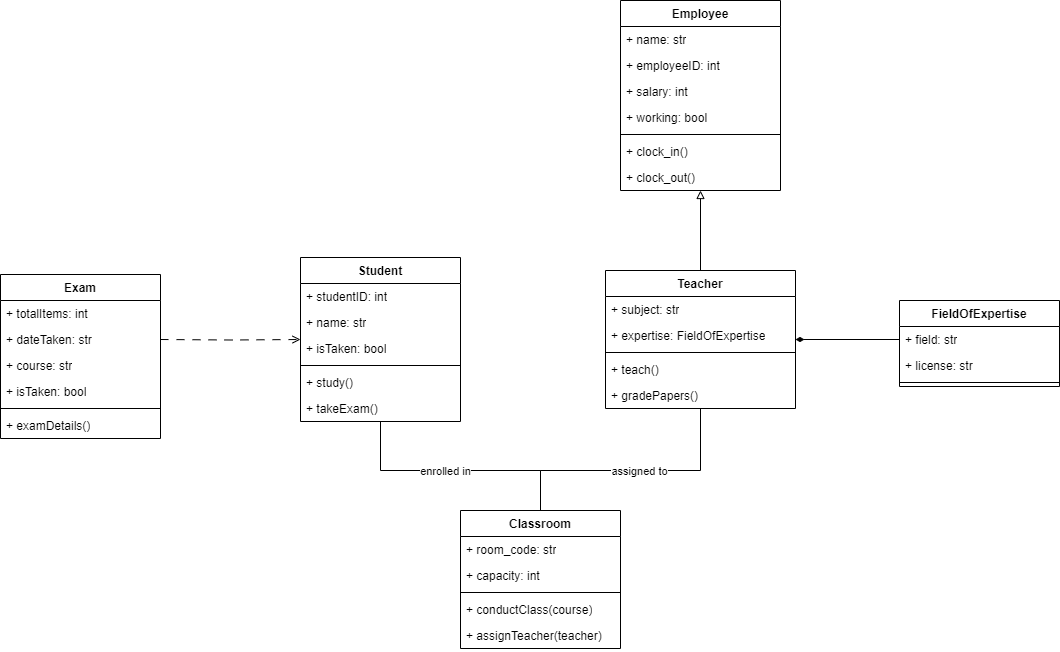

The diagram above was exported from draw.io. Its source (the exported page's mxGraphModel, read from the mxfile embedded in the PNG):
<mxGraphModel dx="2112" dy="1634" grid="1" gridSize="10" guides="1" tooltips="1" connect="1" arrows="1" fold="1" page="1" pageScale="1" pageWidth="850" pageHeight="1100" math="0" shadow="0">
  <root>
    <mxCell id="0" />
    <mxCell id="1" parent="0" />
    <mxCell id="TvNahiEMM0h-6PyEa6gk-32" style="edgeStyle=orthogonalEdgeStyle;rounded=0;orthogonalLoop=1;jettySize=auto;html=1;entryX=0.5;entryY=0;entryDx=0;entryDy=0;endArrow=none;endFill=0;" edge="1" parent="1" source="TvNahiEMM0h-6PyEa6gk-11" target="TvNahiEMM0h-6PyEa6gk-25">
      <mxGeometry relative="1" as="geometry">
        <Array as="points">
          <mxPoint x="180" y="330" />
          <mxPoint x="340" y="330" />
        </Array>
      </mxGeometry>
    </mxCell>
    <mxCell id="TvNahiEMM0h-6PyEa6gk-35" value="enrolled in" style="edgeLabel;html=1;align=center;verticalAlign=middle;resizable=0;points=[];" vertex="1" connectable="0" parent="TvNahiEMM0h-6PyEa6gk-32">
      <mxGeometry x="-0.1081" relative="1" as="geometry">
        <mxPoint x="2" as="offset" />
      </mxGeometry>
    </mxCell>
    <mxCell id="TvNahiEMM0h-6PyEa6gk-11" value="Student" style="swimlane;fontStyle=1;align=center;verticalAlign=top;childLayout=stackLayout;horizontal=1;startSize=26;horizontalStack=0;resizeParent=1;resizeParentMax=0;resizeLast=0;collapsible=1;marginBottom=0;whiteSpace=wrap;html=1;" vertex="1" parent="1">
      <mxGeometry x="100" y="117" width="160" height="164" as="geometry" />
    </mxCell>
    <mxCell id="TvNahiEMM0h-6PyEa6gk-12" value="+ studentID: int" style="text;strokeColor=none;fillColor=none;align=left;verticalAlign=top;spacingLeft=4;spacingRight=4;overflow=hidden;rotatable=0;points=[[0,0.5],[1,0.5]];portConstraint=eastwest;whiteSpace=wrap;html=1;" vertex="1" parent="TvNahiEMM0h-6PyEa6gk-11">
      <mxGeometry y="26" width="160" height="26" as="geometry" />
    </mxCell>
    <mxCell id="TvNahiEMM0h-6PyEa6gk-16" value="+ name: str&lt;br&gt;" style="text;strokeColor=none;fillColor=none;align=left;verticalAlign=top;spacingLeft=4;spacingRight=4;overflow=hidden;rotatable=0;points=[[0,0.5],[1,0.5]];portConstraint=eastwest;whiteSpace=wrap;html=1;" vertex="1" parent="TvNahiEMM0h-6PyEa6gk-11">
      <mxGeometry y="52" width="160" height="26" as="geometry" />
    </mxCell>
    <mxCell id="TvNahiEMM0h-6PyEa6gk-75" value="+ isTaken: bool" style="text;strokeColor=none;fillColor=none;align=left;verticalAlign=top;spacingLeft=4;spacingRight=4;overflow=hidden;rotatable=0;points=[[0,0.5],[1,0.5]];portConstraint=eastwest;whiteSpace=wrap;html=1;" vertex="1" parent="TvNahiEMM0h-6PyEa6gk-11">
      <mxGeometry y="78" width="160" height="26" as="geometry" />
    </mxCell>
    <mxCell id="TvNahiEMM0h-6PyEa6gk-13" value="" style="line;strokeWidth=1;fillColor=none;align=left;verticalAlign=middle;spacingTop=-1;spacingLeft=3;spacingRight=3;rotatable=0;labelPosition=right;points=[];portConstraint=eastwest;strokeColor=inherit;" vertex="1" parent="TvNahiEMM0h-6PyEa6gk-11">
      <mxGeometry y="104" width="160" height="8" as="geometry" />
    </mxCell>
    <mxCell id="TvNahiEMM0h-6PyEa6gk-14" value="+ study()" style="text;strokeColor=none;fillColor=none;align=left;verticalAlign=top;spacingLeft=4;spacingRight=4;overflow=hidden;rotatable=0;points=[[0,0.5],[1,0.5]];portConstraint=eastwest;whiteSpace=wrap;html=1;" vertex="1" parent="TvNahiEMM0h-6PyEa6gk-11">
      <mxGeometry y="112" width="160" height="26" as="geometry" />
    </mxCell>
    <mxCell id="TvNahiEMM0h-6PyEa6gk-17" value="+ takeExam()" style="text;strokeColor=none;fillColor=none;align=left;verticalAlign=top;spacingLeft=4;spacingRight=4;overflow=hidden;rotatable=0;points=[[0,0.5],[1,0.5]];portConstraint=eastwest;whiteSpace=wrap;html=1;" vertex="1" parent="TvNahiEMM0h-6PyEa6gk-11">
      <mxGeometry y="138" width="160" height="26" as="geometry" />
    </mxCell>
    <mxCell id="TvNahiEMM0h-6PyEa6gk-46" style="edgeStyle=orthogonalEdgeStyle;rounded=0;orthogonalLoop=1;jettySize=auto;html=1;entryX=0.5;entryY=1;entryDx=0;entryDy=0;endArrow=block;endFill=0;" edge="1" parent="1" source="TvNahiEMM0h-6PyEa6gk-18" target="TvNahiEMM0h-6PyEa6gk-37">
      <mxGeometry relative="1" as="geometry" />
    </mxCell>
    <mxCell id="TvNahiEMM0h-6PyEa6gk-73" style="edgeStyle=orthogonalEdgeStyle;rounded=0;orthogonalLoop=1;jettySize=auto;html=1;entryX=0.5;entryY=0;entryDx=0;entryDy=0;endArrow=none;endFill=0;" edge="1" parent="1" source="TvNahiEMM0h-6PyEa6gk-18" target="TvNahiEMM0h-6PyEa6gk-25">
      <mxGeometry relative="1" as="geometry">
        <Array as="points">
          <mxPoint x="500" y="330" />
          <mxPoint x="340" y="330" />
        </Array>
      </mxGeometry>
    </mxCell>
    <mxCell id="TvNahiEMM0h-6PyEa6gk-74" value="assigned to" style="edgeLabel;html=1;align=center;verticalAlign=middle;resizable=0;points=[];" vertex="1" connectable="0" parent="TvNahiEMM0h-6PyEa6gk-73">
      <mxGeometry x="-0.0519" relative="1" as="geometry">
        <mxPoint as="offset" />
      </mxGeometry>
    </mxCell>
    <mxCell id="TvNahiEMM0h-6PyEa6gk-18" value="Teacher" style="swimlane;fontStyle=1;align=center;verticalAlign=top;childLayout=stackLayout;horizontal=1;startSize=26;horizontalStack=0;resizeParent=1;resizeParentMax=0;resizeLast=0;collapsible=1;marginBottom=0;whiteSpace=wrap;html=1;" vertex="1" parent="1">
      <mxGeometry x="405" y="130" width="190" height="138" as="geometry" />
    </mxCell>
    <mxCell id="TvNahiEMM0h-6PyEa6gk-24" value="+ subject: str" style="text;strokeColor=none;fillColor=none;align=left;verticalAlign=top;spacingLeft=4;spacingRight=4;overflow=hidden;rotatable=0;points=[[0,0.5],[1,0.5]];portConstraint=eastwest;whiteSpace=wrap;html=1;" vertex="1" parent="TvNahiEMM0h-6PyEa6gk-18">
      <mxGeometry y="26" width="190" height="26" as="geometry" />
    </mxCell>
    <mxCell id="TvNahiEMM0h-6PyEa6gk-71" value="+ expertise: FieldOfExpertise" style="text;strokeColor=none;fillColor=none;align=left;verticalAlign=top;spacingLeft=4;spacingRight=4;overflow=hidden;rotatable=0;points=[[0,0.5],[1,0.5]];portConstraint=eastwest;whiteSpace=wrap;html=1;" vertex="1" parent="TvNahiEMM0h-6PyEa6gk-18">
      <mxGeometry y="52" width="190" height="26" as="geometry" />
    </mxCell>
    <mxCell id="TvNahiEMM0h-6PyEa6gk-21" value="" style="line;strokeWidth=1;fillColor=none;align=left;verticalAlign=middle;spacingTop=-1;spacingLeft=3;spacingRight=3;rotatable=0;labelPosition=right;points=[];portConstraint=eastwest;strokeColor=inherit;" vertex="1" parent="TvNahiEMM0h-6PyEa6gk-18">
      <mxGeometry y="78" width="190" height="8" as="geometry" />
    </mxCell>
    <mxCell id="TvNahiEMM0h-6PyEa6gk-22" value="+ teach()" style="text;strokeColor=none;fillColor=none;align=left;verticalAlign=top;spacingLeft=4;spacingRight=4;overflow=hidden;rotatable=0;points=[[0,0.5],[1,0.5]];portConstraint=eastwest;whiteSpace=wrap;html=1;" vertex="1" parent="TvNahiEMM0h-6PyEa6gk-18">
      <mxGeometry y="86" width="190" height="26" as="geometry" />
    </mxCell>
    <mxCell id="TvNahiEMM0h-6PyEa6gk-23" value="+ gradePapers()" style="text;strokeColor=none;fillColor=none;align=left;verticalAlign=top;spacingLeft=4;spacingRight=4;overflow=hidden;rotatable=0;points=[[0,0.5],[1,0.5]];portConstraint=eastwest;whiteSpace=wrap;html=1;" vertex="1" parent="TvNahiEMM0h-6PyEa6gk-18">
      <mxGeometry y="112" width="190" height="26" as="geometry" />
    </mxCell>
    <mxCell id="TvNahiEMM0h-6PyEa6gk-25" value="Classroom" style="swimlane;fontStyle=1;align=center;verticalAlign=top;childLayout=stackLayout;horizontal=1;startSize=26;horizontalStack=0;resizeParent=1;resizeParentMax=0;resizeLast=0;collapsible=1;marginBottom=0;whiteSpace=wrap;html=1;" vertex="1" parent="1">
      <mxGeometry x="260" y="370" width="160" height="138" as="geometry" />
    </mxCell>
    <mxCell id="TvNahiEMM0h-6PyEa6gk-26" value="+ room_code: str" style="text;strokeColor=none;fillColor=none;align=left;verticalAlign=top;spacingLeft=4;spacingRight=4;overflow=hidden;rotatable=0;points=[[0,0.5],[1,0.5]];portConstraint=eastwest;whiteSpace=wrap;html=1;" vertex="1" parent="TvNahiEMM0h-6PyEa6gk-25">
      <mxGeometry y="26" width="160" height="26" as="geometry" />
    </mxCell>
    <mxCell id="TvNahiEMM0h-6PyEa6gk-27" value="+ capacity: int" style="text;strokeColor=none;fillColor=none;align=left;verticalAlign=top;spacingLeft=4;spacingRight=4;overflow=hidden;rotatable=0;points=[[0,0.5],[1,0.5]];portConstraint=eastwest;whiteSpace=wrap;html=1;" vertex="1" parent="TvNahiEMM0h-6PyEa6gk-25">
      <mxGeometry y="52" width="160" height="26" as="geometry" />
    </mxCell>
    <mxCell id="TvNahiEMM0h-6PyEa6gk-29" value="" style="line;strokeWidth=1;fillColor=none;align=left;verticalAlign=middle;spacingTop=-1;spacingLeft=3;spacingRight=3;rotatable=0;labelPosition=right;points=[];portConstraint=eastwest;strokeColor=inherit;" vertex="1" parent="TvNahiEMM0h-6PyEa6gk-25">
      <mxGeometry y="78" width="160" height="8" as="geometry" />
    </mxCell>
    <mxCell id="TvNahiEMM0h-6PyEa6gk-30" value="+ conductClass(course)" style="text;strokeColor=none;fillColor=none;align=left;verticalAlign=top;spacingLeft=4;spacingRight=4;overflow=hidden;rotatable=0;points=[[0,0.5],[1,0.5]];portConstraint=eastwest;whiteSpace=wrap;html=1;" vertex="1" parent="TvNahiEMM0h-6PyEa6gk-25">
      <mxGeometry y="86" width="160" height="26" as="geometry" />
    </mxCell>
    <mxCell id="TvNahiEMM0h-6PyEa6gk-31" value="+ assignTeacher(teacher)" style="text;strokeColor=none;fillColor=none;align=left;verticalAlign=top;spacingLeft=4;spacingRight=4;overflow=hidden;rotatable=0;points=[[0,0.5],[1,0.5]];portConstraint=eastwest;whiteSpace=wrap;html=1;" vertex="1" parent="TvNahiEMM0h-6PyEa6gk-25">
      <mxGeometry y="112" width="160" height="26" as="geometry" />
    </mxCell>
    <mxCell id="TvNahiEMM0h-6PyEa6gk-37" value="Employee" style="swimlane;fontStyle=1;align=center;verticalAlign=top;childLayout=stackLayout;horizontal=1;startSize=26;horizontalStack=0;resizeParent=1;resizeParentMax=0;resizeLast=0;collapsible=1;marginBottom=0;whiteSpace=wrap;html=1;" vertex="1" parent="1">
      <mxGeometry x="420" y="-140" width="160" height="190" as="geometry" />
    </mxCell>
    <mxCell id="TvNahiEMM0h-6PyEa6gk-72" value="+ name: str" style="text;strokeColor=none;fillColor=none;align=left;verticalAlign=top;spacingLeft=4;spacingRight=4;overflow=hidden;rotatable=0;points=[[0,0.5],[1,0.5]];portConstraint=eastwest;whiteSpace=wrap;html=1;" vertex="1" parent="TvNahiEMM0h-6PyEa6gk-37">
      <mxGeometry y="26" width="160" height="26" as="geometry" />
    </mxCell>
    <mxCell id="TvNahiEMM0h-6PyEa6gk-38" value="+ employeeID: int" style="text;strokeColor=none;fillColor=none;align=left;verticalAlign=top;spacingLeft=4;spacingRight=4;overflow=hidden;rotatable=0;points=[[0,0.5],[1,0.5]];portConstraint=eastwest;whiteSpace=wrap;html=1;" vertex="1" parent="TvNahiEMM0h-6PyEa6gk-37">
      <mxGeometry y="52" width="160" height="26" as="geometry" />
    </mxCell>
    <mxCell id="TvNahiEMM0h-6PyEa6gk-39" value="+ salary: int" style="text;strokeColor=none;fillColor=none;align=left;verticalAlign=top;spacingLeft=4;spacingRight=4;overflow=hidden;rotatable=0;points=[[0,0.5],[1,0.5]];portConstraint=eastwest;whiteSpace=wrap;html=1;" vertex="1" parent="TvNahiEMM0h-6PyEa6gk-37">
      <mxGeometry y="78" width="160" height="26" as="geometry" />
    </mxCell>
    <mxCell id="TvNahiEMM0h-6PyEa6gk-40" value="+ working: bool" style="text;strokeColor=none;fillColor=none;align=left;verticalAlign=top;spacingLeft=4;spacingRight=4;overflow=hidden;rotatable=0;points=[[0,0.5],[1,0.5]];portConstraint=eastwest;whiteSpace=wrap;html=1;" vertex="1" parent="TvNahiEMM0h-6PyEa6gk-37">
      <mxGeometry y="104" width="160" height="26" as="geometry" />
    </mxCell>
    <mxCell id="TvNahiEMM0h-6PyEa6gk-41" value="" style="line;strokeWidth=1;fillColor=none;align=left;verticalAlign=middle;spacingTop=-1;spacingLeft=3;spacingRight=3;rotatable=0;labelPosition=right;points=[];portConstraint=eastwest;strokeColor=inherit;" vertex="1" parent="TvNahiEMM0h-6PyEa6gk-37">
      <mxGeometry y="130" width="160" height="8" as="geometry" />
    </mxCell>
    <mxCell id="TvNahiEMM0h-6PyEa6gk-42" value="+ clock_in()" style="text;strokeColor=none;fillColor=none;align=left;verticalAlign=top;spacingLeft=4;spacingRight=4;overflow=hidden;rotatable=0;points=[[0,0.5],[1,0.5]];portConstraint=eastwest;whiteSpace=wrap;html=1;" vertex="1" parent="TvNahiEMM0h-6PyEa6gk-37">
      <mxGeometry y="138" width="160" height="26" as="geometry" />
    </mxCell>
    <mxCell id="TvNahiEMM0h-6PyEa6gk-43" value="+ clock_out()" style="text;strokeColor=none;fillColor=none;align=left;verticalAlign=top;spacingLeft=4;spacingRight=4;overflow=hidden;rotatable=0;points=[[0,0.5],[1,0.5]];portConstraint=eastwest;whiteSpace=wrap;html=1;" vertex="1" parent="TvNahiEMM0h-6PyEa6gk-37">
      <mxGeometry y="164" width="160" height="26" as="geometry" />
    </mxCell>
    <mxCell id="TvNahiEMM0h-6PyEa6gk-48" value="Exam" style="swimlane;fontStyle=1;align=center;verticalAlign=top;childLayout=stackLayout;horizontal=1;startSize=26;horizontalStack=0;resizeParent=1;resizeParentMax=0;resizeLast=0;collapsible=1;marginBottom=0;whiteSpace=wrap;html=1;" vertex="1" parent="1">
      <mxGeometry x="-200" y="134" width="160" height="164" as="geometry" />
    </mxCell>
    <mxCell id="TvNahiEMM0h-6PyEa6gk-49" value="+ totalItems: int" style="text;strokeColor=none;fillColor=none;align=left;verticalAlign=top;spacingLeft=4;spacingRight=4;overflow=hidden;rotatable=0;points=[[0,0.5],[1,0.5]];portConstraint=eastwest;whiteSpace=wrap;html=1;" vertex="1" parent="TvNahiEMM0h-6PyEa6gk-48">
      <mxGeometry y="26" width="160" height="26" as="geometry" />
    </mxCell>
    <mxCell id="TvNahiEMM0h-6PyEa6gk-54" value="+ dateTaken: str" style="text;strokeColor=none;fillColor=none;align=left;verticalAlign=top;spacingLeft=4;spacingRight=4;overflow=hidden;rotatable=0;points=[[0,0.5],[1,0.5]];portConstraint=eastwest;whiteSpace=wrap;html=1;" vertex="1" parent="TvNahiEMM0h-6PyEa6gk-48">
      <mxGeometry y="52" width="160" height="26" as="geometry" />
    </mxCell>
    <mxCell id="TvNahiEMM0h-6PyEa6gk-57" value="+ course: str" style="text;strokeColor=none;fillColor=none;align=left;verticalAlign=top;spacingLeft=4;spacingRight=4;overflow=hidden;rotatable=0;points=[[0,0.5],[1,0.5]];portConstraint=eastwest;whiteSpace=wrap;html=1;" vertex="1" parent="TvNahiEMM0h-6PyEa6gk-48">
      <mxGeometry y="78" width="160" height="26" as="geometry" />
    </mxCell>
    <mxCell id="TvNahiEMM0h-6PyEa6gk-58" value="+ isTaken: bool" style="text;strokeColor=none;fillColor=none;align=left;verticalAlign=top;spacingLeft=4;spacingRight=4;overflow=hidden;rotatable=0;points=[[0,0.5],[1,0.5]];portConstraint=eastwest;whiteSpace=wrap;html=1;" vertex="1" parent="TvNahiEMM0h-6PyEa6gk-48">
      <mxGeometry y="104" width="160" height="26" as="geometry" />
    </mxCell>
    <mxCell id="TvNahiEMM0h-6PyEa6gk-51" value="" style="line;strokeWidth=1;fillColor=none;align=left;verticalAlign=middle;spacingTop=-1;spacingLeft=3;spacingRight=3;rotatable=0;labelPosition=right;points=[];portConstraint=eastwest;strokeColor=inherit;" vertex="1" parent="TvNahiEMM0h-6PyEa6gk-48">
      <mxGeometry y="130" width="160" height="8" as="geometry" />
    </mxCell>
    <mxCell id="TvNahiEMM0h-6PyEa6gk-52" value="+ examDetails()" style="text;strokeColor=none;fillColor=none;align=left;verticalAlign=top;spacingLeft=4;spacingRight=4;overflow=hidden;rotatable=0;points=[[0,0.5],[1,0.5]];portConstraint=eastwest;whiteSpace=wrap;html=1;" vertex="1" parent="TvNahiEMM0h-6PyEa6gk-48">
      <mxGeometry y="138" width="160" height="26" as="geometry" />
    </mxCell>
    <mxCell id="TvNahiEMM0h-6PyEa6gk-56" style="edgeStyle=orthogonalEdgeStyle;rounded=0;orthogonalLoop=1;jettySize=auto;html=1;entryX=0;entryY=0.5;entryDx=0;entryDy=0;dashed=1;dashPattern=8 8;endArrow=open;endFill=0;" edge="1" parent="1" target="TvNahiEMM0h-6PyEa6gk-11">
      <mxGeometry relative="1" as="geometry">
        <mxPoint x="-40" y="199" as="sourcePoint" />
      </mxGeometry>
    </mxCell>
    <mxCell id="TvNahiEMM0h-6PyEa6gk-63" value="FieldOfExpertise" style="swimlane;fontStyle=1;align=center;verticalAlign=top;childLayout=stackLayout;horizontal=1;startSize=26;horizontalStack=0;resizeParent=1;resizeParentMax=0;resizeLast=0;collapsible=1;marginBottom=0;whiteSpace=wrap;html=1;" vertex="1" parent="1">
      <mxGeometry x="699" y="160" width="160" height="86" as="geometry" />
    </mxCell>
    <mxCell id="TvNahiEMM0h-6PyEa6gk-64" value="+ field: str" style="text;strokeColor=none;fillColor=none;align=left;verticalAlign=top;spacingLeft=4;spacingRight=4;overflow=hidden;rotatable=0;points=[[0,0.5],[1,0.5]];portConstraint=eastwest;whiteSpace=wrap;html=1;" vertex="1" parent="TvNahiEMM0h-6PyEa6gk-63">
      <mxGeometry y="26" width="160" height="26" as="geometry" />
    </mxCell>
    <mxCell id="TvNahiEMM0h-6PyEa6gk-65" value="+ license: str" style="text;strokeColor=none;fillColor=none;align=left;verticalAlign=top;spacingLeft=4;spacingRight=4;overflow=hidden;rotatable=0;points=[[0,0.5],[1,0.5]];portConstraint=eastwest;whiteSpace=wrap;html=1;" vertex="1" parent="TvNahiEMM0h-6PyEa6gk-63">
      <mxGeometry y="52" width="160" height="26" as="geometry" />
    </mxCell>
    <mxCell id="TvNahiEMM0h-6PyEa6gk-67" value="" style="line;strokeWidth=1;fillColor=none;align=left;verticalAlign=middle;spacingTop=-1;spacingLeft=3;spacingRight=3;rotatable=0;labelPosition=right;points=[];portConstraint=eastwest;strokeColor=inherit;" vertex="1" parent="TvNahiEMM0h-6PyEa6gk-63">
      <mxGeometry y="78" width="160" height="8" as="geometry" />
    </mxCell>
    <mxCell id="TvNahiEMM0h-6PyEa6gk-70" style="edgeStyle=orthogonalEdgeStyle;rounded=0;orthogonalLoop=1;jettySize=auto;html=1;entryX=1;entryY=0.5;entryDx=0;entryDy=0;endArrow=diamondThin;endFill=1;" edge="1" parent="1" source="TvNahiEMM0h-6PyEa6gk-64" target="TvNahiEMM0h-6PyEa6gk-18">
      <mxGeometry relative="1" as="geometry" />
    </mxCell>
  </root>
</mxGraphModel>